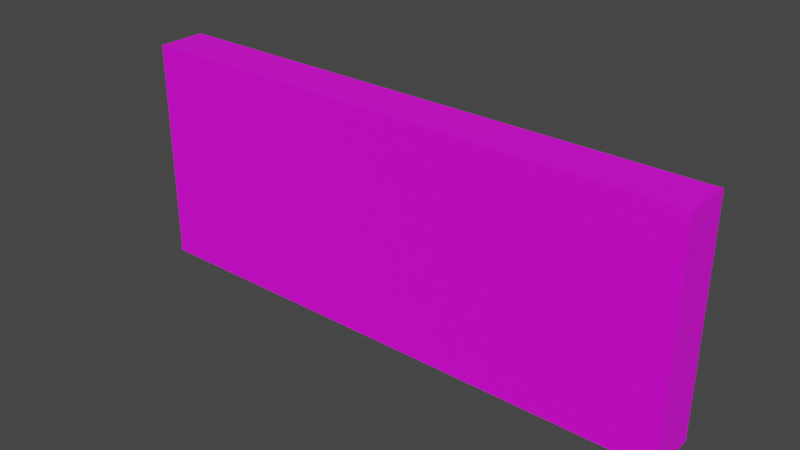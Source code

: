 # Source: brick_wall.blend  (saved by Blender 2.82.7; exported with 4.5.12 LTS)
import bpy
from mathutils import Matrix  # noqa: F401  (used for matrix-valued properties, if any)

bpy.ops.wm.read_factory_settings(use_empty=True)
scene = bpy.context.scene
scene.name = 'Scene'

# ---- collections
col_collection = bpy.data.collections.new('Collection'); scene.collection.children.link(col_collection)

# ---- images (referenced by path relative to the original .blend; pixels are not part of the script)
import os
ASSET_DIR = os.environ.get("B2B_ASSET_DIR", "")  # directory of the original .blend (textures are referenced by path, not embedded)
HERE = os.path.dirname(os.path.abspath(__file__))  # packed textures are extracted next to this script under _unpacked/

def load_image(name, relpath, width, height, colorspace="sRGB"):
    """Load a texture the original file referenced (path relative to the .blend, or extracted next to this script)."""
    p = next((c for c in (os.path.join(HERE, relpath), os.path.join(ASSET_DIR, relpath)) if relpath and os.path.exists(c)), "")
    if p:
        img = bpy.data.images.load(p, check_existing=True)
        img.name = name
    else:  # same state as the original file: an image datablock whose file is absent (Cycles renders it pink)
        img = bpy.data.images.new(name, width, height)
        img.source = "FILE"
        img.filepath = "//" + (relpath or name)
    img.colorspace_settings.name = colorspace
    return img
img_photos_2019_11_2_fst_brick_texture_wall_jpg = load_image('photos_2019_11_2_fst_brick-texture-wall.jpg', 'photos_2019_11_2_fst_brick-texture-wall.jpg', 1024, 1024, 'sRGB')

# ---- materials (node trees are filled in below, after node groups)
mat_material_002 = bpy.data.materials.new('Material.002')
mat_material_002.use_transparent_shadow = False

# ---- material node trees
mat_material_002.use_nodes = True; mat_material_002.node_tree.nodes.clear()
_N = mat_material_002.node_tree.nodes; _L = mat_material_002.node_tree.links
n0 = _N.new('ShaderNodeOutputMaterial'); n0.name = 'Material Output'; n0.location = (300, 300)
n1 = _N.new('ShaderNodeBsdfPrincipled'); n1.name = 'Principled BSDF'; n1.location = (10, 300)
n1.distribution = 'GGX'
n1.subsurface_method = 'BURLEY'
n1.inputs[3].default_value = 1.45
n1.inputs[27].default_value = (0.0, 0.0, 0.0, 1.0)
n1.inputs[28].default_value = 1.0
n2 = _N.new('ShaderNodeTexImage'); n2.name = 'Image Texture'; n2.location = (-280, 280)
n2.image = img_photos_2019_11_2_fst_brick_texture_wall_jpg
_L.new(n1.outputs[0], n0.inputs[0])
_L.new(n2.outputs[0], n1.inputs[0])
n0.is_active_output = True

# ---- world
world_world = bpy.data.worlds.new('World'); scene.world = world_world
world_world.use_nodes = True; world_world.node_tree.nodes.clear()
_N = world_world.node_tree.nodes; _L = world_world.node_tree.links
n0 = _N.new('ShaderNodeOutputWorld'); n0.name = 'World Output'; n0.location = (300, 300)
n1 = _N.new('ShaderNodeBackground'); n1.name = 'Background'; n1.location = (10, 300)
n1.inputs[0].default_value = (0.05088, 0.05088, 0.05088, 1.0)
_L.new(n1.outputs[0], n0.inputs[0])
n0.is_active_output = True
world_world.color = (0.05088, 0.05088, 0.05088)
world_world.use_sun_shadow = False
world_world.sun_shadow_jitter_overblur = 0.0

# ---- meshes
me_cube_001 = bpy.data.meshes.new('Cube.001')
me_cube_001.from_pydata([(-1.0, -1.0, -1.0), (-1.0, -1.0, 1.0), (-1.0, 1.0, -1.0), (-1.0, 1.0, 1.0), (1.0, -1.0, -1.0), (1.0, -1.0, 1.0), (1.0, 1.0, -1.0), (1.0, 1.0, 1.0)], [], [(0, 1, 3, 2), (2, 3, 7, 6), (6, 7, 5, 4), (4, 5, 1, 0), (2, 6, 4, 0), (7, 3, 1, 5)])
_uv = me_cube_001.uv_layers.new(name='UVMap')
_uv.uv.foreach_set('vector', [0.2591, -0.2632, 0.7409, -0.2632, 0.7409, 0.1184, 0.2591, 0.1184, 0.2591, 0.1184, 0.7409, 0.1184, 0.7409, 0.5, 0.2591, 0.5, 0.2591, 0.5, 0.7409, 0.5, 0.7409, 0.8816, 0.2591, 0.8816, 0.2591, 0.8816, 0.7409, 0.8816, 0.7409, 1.263, 0.2591, 1.263, -0.2226, 0.5, 0.2591, 0.5, 0.2591, 0.8816, -0.2226, 0.8816, 0.7409, 0.5, 1.223, 0.5, 1.223, 0.8816, 0.7409, 0.8816])
me_cube_001.materials.append(mat_material_002)
me_cube_001.use_remesh_fix_poles = True
me_cube_001.use_remesh_preserve_attributes = False
me_cube_001.use_mirror_vertex_groups = False
me_cube_001.update()

# ---- objects
ob_cube = bpy.data.objects.new('Cube', me_cube_001)

# ---- transforms, parenting, visibility, modifiers, constraints
ob_cube.location = (0.0, 0.0, 0.0)
ob_cube.rotation_euler = (0.0, -1.567, 0.0)
ob_cube.scale = (8.873, 1.92, 22.01)
ob_cube.lineart.crease_threshold = 0.0

# ---- collection membership
col_collection.objects.link(ob_cube)

# ---- scene / render settings (as saved in the file)
scene.frame_start = 1; scene.frame_end = 250; scene.frame_set(1)
scene.render.engine = 'BLENDER_EEVEE_NEXT'
scene.cycles.use_denoising = False
scene.cycles.samples = 128
scene.cycles.sampling_pattern = 'TABULATED_SOBOL'
scene.cycles.use_adaptive_sampling = False
scene.cycles.use_light_tree = False
scene.view_settings.view_transform = 'Filmic'
bpy.context.view_layer.update()

# ---- added for rendering (the .blend has no active camera and no usable light): camera, sun
cam_auto = bpy.data.cameras.new('AutoCamera')
cam_auto.lens = 50.0
cam_auto.sensor_width = 36.0
cam_auto.clip_end = 1000.0
ob_auto_camera = bpy.data.objects.new('AutoCamera', cam_auto)
scene.collection.objects.link(ob_auto_camera)
ob_auto_camera.location = (44.1869, -53.0242, 35.3495)
ob_auto_camera.rotation_euler = (1.09748, -7.21219e-08, 0.694738)
scene.camera = ob_auto_camera
light_auto_sun = bpy.data.lights.new('AutoSun', 'SUN')
light_auto_sun.energy = 3.0
light_auto_sun.angle = 0.0523599
ob_auto_sun = bpy.data.objects.new('AutoSun', light_auto_sun)
scene.collection.objects.link(ob_auto_sun)
ob_auto_sun.rotation_euler = (0.872665, 0.174533, 0.523599)
bpy.context.view_layer.update()
